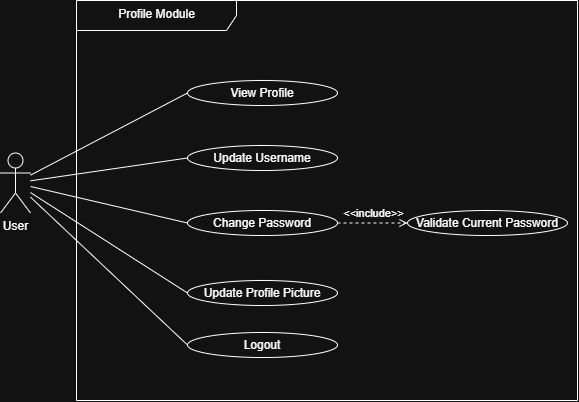

The diagram above was exported from draw.io. Its source (the exported page's mxGraphModel, read from the mxfile embedded in the PNG):
<mxGraphModel dx="1720" dy="1002" grid="1" gridSize="10" guides="1" tooltips="1" connect="1" arrows="1" fold="1" page="1" pageScale="1" pageWidth="827" pageHeight="1169" math="0" shadow="0">
  <root>
    <mxCell id="0" />
    <mxCell id="1" parent="0" />
    <mxCell id="KqKEeCRsguw0WB4g8tPn-2" parent="1" style="shape=umlFrame;whiteSpace=wrap;html=1;pointerEvents=0;recursiveResize=0;container=1;collapsible=0;width=160;" value="Profile Module" vertex="1">
      <mxGeometry height="400" width="501" x="163" y="150" as="geometry" />
    </mxCell>
    <mxCell id="KqKEeCRsguw0WB4g8tPn-4" parent="KqKEeCRsguw0WB4g8tPn-2" style="ellipse;html=1;whiteSpace=wrap;" value="View Profile" vertex="1">
      <mxGeometry height="25" width="150" x="111" y="80" as="geometry" />
    </mxCell>
    <mxCell id="KqKEeCRsguw0WB4g8tPn-5" parent="KqKEeCRsguw0WB4g8tPn-2" style="ellipse;html=1;whiteSpace=wrap;" value="Update Username" vertex="1">
      <mxGeometry height="25" width="150" x="111" y="145" as="geometry" />
    </mxCell>
    <mxCell id="KqKEeCRsguw0WB4g8tPn-6" parent="KqKEeCRsguw0WB4g8tPn-2" style="ellipse;html=1;whiteSpace=wrap;" value="Change Password" vertex="1">
      <mxGeometry height="25" width="150" x="111" y="210" as="geometry" />
    </mxCell>
    <mxCell id="KqKEeCRsguw0WB4g8tPn-7" parent="KqKEeCRsguw0WB4g8tPn-2" style="ellipse;html=1;whiteSpace=wrap;" value="Update Profile Picture" vertex="1">
      <mxGeometry height="25" width="150" x="111" y="280" as="geometry" />
    </mxCell>
    <mxCell id="KqKEeCRsguw0WB4g8tPn-13" parent="KqKEeCRsguw0WB4g8tPn-2" style="ellipse;html=1;whiteSpace=wrap;" value="Validate Current Password" vertex="1">
      <mxGeometry height="25" width="160" x="331" y="210" as="geometry" />
    </mxCell>
    <mxCell id="KqKEeCRsguw0WB4g8tPn-16" edge="1" parent="KqKEeCRsguw0WB4g8tPn-2" source="KqKEeCRsguw0WB4g8tPn-6" style="html=1;verticalAlign=bottom;labelBackgroundColor=none;endArrow=open;endFill=0;dashed=1;rounded=0;exitX=1;exitY=0.5;exitDx=0;exitDy=0;entryX=0;entryY=0.5;entryDx=0;entryDy=0;" target="KqKEeCRsguw0WB4g8tPn-13" value="&amp;lt;&amp;lt;include&amp;gt;&amp;gt;">
      <mxGeometry relative="1" width="160" as="geometry">
        <mxPoint x="341" y="158" as="sourcePoint" />
        <mxPoint x="411" y="150" as="targetPoint" />
      </mxGeometry>
    </mxCell>
    <mxCell id="KqKEeCRsguw0WB4g8tPn-22" parent="KqKEeCRsguw0WB4g8tPn-2" style="ellipse;html=1;whiteSpace=wrap;" value="Logout" vertex="1">
      <mxGeometry height="25" width="150" x="111" y="332" as="geometry" />
    </mxCell>
    <mxCell id="KqKEeCRsguw0WB4g8tPn-20" edge="1" parent="KqKEeCRsguw0WB4g8tPn-2" source="KqKEeCRsguw0WB4g8tPn-21" style="rounded=0;orthogonalLoop=1;jettySize=auto;html=1;entryX=0;entryY=0.5;entryDx=0;entryDy=0;endArrow=none;endFill=0;" target="KqKEeCRsguw0WB4g8tPn-4">
      <mxGeometry relative="1" as="geometry">
        <mxPoint x="24" y="182.5" as="targetPoint" />
      </mxGeometry>
    </mxCell>
    <mxCell id="KqKEeCRsguw0WB4g8tPn-24" edge="1" parent="KqKEeCRsguw0WB4g8tPn-2" source="KqKEeCRsguw0WB4g8tPn-21" style="rounded=0;orthogonalLoop=1;jettySize=auto;html=1;entryX=0;entryY=0.5;entryDx=0;entryDy=0;endArrow=none;endFill=0;" target="KqKEeCRsguw0WB4g8tPn-5">
      <mxGeometry relative="1" as="geometry" />
    </mxCell>
    <mxCell id="KqKEeCRsguw0WB4g8tPn-25" edge="1" parent="KqKEeCRsguw0WB4g8tPn-2" source="KqKEeCRsguw0WB4g8tPn-21" style="rounded=0;orthogonalLoop=1;jettySize=auto;html=1;entryX=0;entryY=0.5;entryDx=0;entryDy=0;endArrow=none;endFill=0;" target="KqKEeCRsguw0WB4g8tPn-6">
      <mxGeometry relative="1" as="geometry" />
    </mxCell>
    <mxCell id="KqKEeCRsguw0WB4g8tPn-26" edge="1" parent="KqKEeCRsguw0WB4g8tPn-2" source="KqKEeCRsguw0WB4g8tPn-21" style="rounded=0;orthogonalLoop=1;jettySize=auto;html=1;entryX=0;entryY=0.5;entryDx=0;entryDy=0;endArrow=none;endFill=0;" target="KqKEeCRsguw0WB4g8tPn-7">
      <mxGeometry relative="1" as="geometry" />
    </mxCell>
    <mxCell id="KqKEeCRsguw0WB4g8tPn-27" edge="1" parent="KqKEeCRsguw0WB4g8tPn-2" source="KqKEeCRsguw0WB4g8tPn-21" style="rounded=0;orthogonalLoop=1;jettySize=auto;html=1;entryX=0;entryY=0.5;entryDx=0;entryDy=0;endArrow=none;endFill=0;" target="KqKEeCRsguw0WB4g8tPn-22">
      <mxGeometry relative="1" as="geometry" />
    </mxCell>
    <mxCell id="KqKEeCRsguw0WB4g8tPn-21" parent="KqKEeCRsguw0WB4g8tPn-2" style="shape=umlActor;verticalLabelPosition=bottom;verticalAlign=top;html=1;" value="User" vertex="1">
      <mxGeometry height="60" width="30" x="-76" y="152.5" as="geometry" />
    </mxCell>
  </root>
</mxGraphModel>